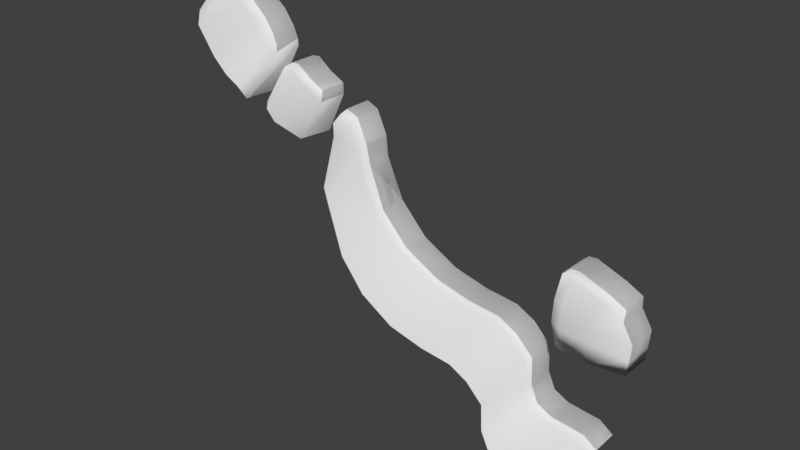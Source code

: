 # Source: Part2.blend  (saved by Blender 2.77.0; exported with 4.5.12 LTS)
import bpy
from mathutils import Matrix  # noqa: F401  (used for matrix-valued properties, if any)

bpy.ops.wm.read_factory_settings(use_empty=True)
scene = bpy.context.scene
scene.name = 'Scene'

# ---- collections
col_collection_1 = bpy.data.collections.new('Collection 1'); scene.collection.children.link(col_collection_1)

# ---- world
world_world = bpy.data.worlds.new('World'); scene.world = world_world
world_world.color = (0.05088, 0.05088, 0.05088)
world_world.use_sun_shadow = False
world_world.sun_shadow_jitter_overblur = 0.0
world_world.cycles.sampling_method = 'MANUAL'

# ---- meshes
me_plane_004 = bpy.data.meshes.new('Plane.004')
me_plane_004.from_pydata([(-1.0, -1.0, 18.94), (-1.0, 1.0, 18.94), (-0.5142, -1.0, 10.2), (-0.5142, 1.0, 10.2), (0.04252, -1.0, 1.094), (0.04252, 1.0, 1.094), (0.5157, 1.0, -7.311), (0.5157, -1.0, -7.311), (-0.2949, 1.0, 5.105), (-0.2949, -1.0, 5.105), (-0.2266, -1.0, 5.234), (-0.2266, 1.0, 5.234), (-0.7602, 1.0, 16.51), (-0.7602, -1.0, 16.51), (0.3132, 1.0, -1.159), (0.3132, -1.0, -1.159), (0.5576, -1.036, -11.48), (0.5373, 0.9643, -11.69), (-0.09527, -1.0, 2.81), (-0.09527, 1.0, 2.81), (0.2368, -1.715, -6.864), (0.4233, -1.0, -2.31), (0.4233, 1.0, -2.31), (-0.6131, -1.0, 13.51), (-0.6131, 1.0, 13.51), (-0.4742, 1.0, 7.755), (-0.4742, -1.0, 7.755), (2.728, 1.0, -51.73), (2.728, -1.0, -51.73), (1.598, 1.0, -33.06), (1.598, -1.0, -33.06), (2.063, -1.0, -35.99), (2.063, 1.0, -35.99), (1.267, 1.0, -31.13), (1.267, -1.0, -31.13), (2.435, -1.0, -51.01), (2.435, 1.0, -51.01), (1.892, 1.0, -33.83), (1.892, -1.0, -33.83), (0.6928, 1.0, -20.43), (0.6928, -1.0, -20.43), (0.9416, -1.0, -26.88), (0.9416, 1.0, -26.88), (-0.6975, -2.392, -3.521), (0.04417, -1.192, -1.222), (-0.3416, -1.108, 4.346), (0.2263, 0.9957, -4.081), (0.2785, -1.368, -2.145), (0.2269, -1.66, -4.126), (-0.5467, 0.8934, -3.906), (-0.4729, -1.061, 6.183), (0.1476, -2.077, -18.15), (2.844, 1.12, -54.17), (2.844, -0.88, -54.17), (-1.125, -0.8953, 18.71), (-1.125, 1.105, 18.71), (-0.7143, 0.9073, -4.372), (-0.4676, 0.9918, 6.208), (-0.3441, 0.9295, 4.303), (0.04387, 1.025, -1.284), (0.2779, 1.022, -2.093), (-0.5541, -1.144, -3.863), (0.2344, 1.005, -6.883), (0.1467, 1.021, -18.2), (2.977, -1.0, -22.18), (2.977, 1.0, -22.18), (2.506, 1.0, -18.16), (2.506, -1.0, -18.16), (2.575, -1.0, -18.04), (2.575, 1.0, -18.04), (2.839, -1.0, -20.46), (2.839, 1.0, -20.46), (3.045, -1.374, -34.49), (2.464, 0.5973, -33.61), (3.051, 0.8498, -34.59), (2.978, -1.192, -24.49), (2.46, -1.404, -18.92), (2.779, -1.874, -34.01), (3.074, -1.309, -28.03), (2.414, -1.479, -24.46), (3.066, 0.9041, -31.37), (2.418, 0.613, -28.93), (2.795, 0.8233, -33.88), (2.406, -1.528, -29.08), (3.065, -1.359, -31.32), (2.457, 0.9295, -18.97), (2.427, 0.6626, -24.31), (2.978, 1.025, -24.55), (3.075, 0.9537, -28.08), (2.553, -1.789, -34.19), (2.452, -1.544, -33.76), (2.571, 0.8448, -34.01), (2.219, 1.0, -39.8), (2.219, -1.0, -39.8), (2.23, -1.0, -45.8), (2.23, 1.0, -45.8), (2.297, -1.0, -49.44), (2.297, 1.0, -49.44)], [], [(23, 2, 3, 24), (18, 4, 5, 19), (21, 7, 6, 22), (9, 10, 11, 8), (0, 13, 12, 1), (10, 18, 19, 11), (15, 21, 22, 14), (13, 23, 24, 12), (2, 26, 25, 3), (35, 28, 27, 36), (34, 30, 29, 33), (38, 31, 32, 37), (41, 34, 33, 42), (96, 35, 36, 97), (30, 38, 37, 29), (16, 40, 39, 17), (40, 41, 42, 39), (47, 60, 46, 48), (57, 50, 43, 56), (45, 58, 49, 61), (6, 7, 16, 17), (27, 28, 53, 52), (0, 1, 55, 54), (25, 26, 50, 57), (9, 8, 58, 45), (5, 4, 44, 59), (15, 14, 60, 47), (48, 46, 62, 20), (20, 62, 63, 51), (70, 64, 65, 71), (67, 68, 69, 66), (68, 70, 71, 69), (77, 82, 74, 72), (89, 91, 82, 77), (90, 73, 91, 89), (80, 84, 72, 74), (83, 81, 73, 90), (79, 86, 81, 83), (88, 78, 84, 80), (67, 66, 85, 76), (76, 85, 86, 79), (65, 64, 75, 87), (87, 75, 78, 88), (31, 93, 92, 32), (93, 94, 95, 92), (94, 96, 97, 95)])
me_plane_004.polygons.foreach_set('use_smooth', [True] * 46)
_uv = me_plane_004.uv_layers.new(name='UVMap')
_uv.uv.foreach_set('vector', [0.3457, 0.4772, 0.346, 0.4528, 0.4592, 0.4527, 0.4589, 0.4771, 0.345, 0.3363, 0.3452, 0.3086, 0.4584, 0.3085, 0.4582, 0.3362, 0.3468, 0.2537, 0.3443, 0.1732, 0.4575, 0.173, 0.46, 0.2535, 0.3463, 0.4121, 0.3453, 0.3754, 0.4585, 0.3752, 0.4594, 0.412, 0.3468, 0.5963, 0.3458, 0.5191, 0.459, 0.5189, 0.46, 0.5961, 0.3453, 0.3754, 0.345, 0.3363, 0.4582, 0.3362, 0.4585, 0.3752, 0.3465, 0.2722, 0.3468, 0.2537, 0.46, 0.2535, 0.4596, 0.2721, 0.3458, 0.5191, 0.3457, 0.4772, 0.4589, 0.4771, 0.459, 0.5189, 0.346, 0.4528, 0.3463, 0.4343, 0.4594, 0.4342, 0.4592, 0.4527, 0.1195, 0.1764, 0.1229, 0.1322, 0.2361, 0.1322, 0.2326, 0.1763, 0.1183, 0.6198, 0.1174, 0.4673, 0.2305, 0.4672, 0.2314, 0.6198, 0.1172, 0.3381, 0.1177, 0.2652, 0.2309, 0.2652, 0.2304, 0.3381, 0.1191, 0.7077, 0.1183, 0.6198, 0.2314, 0.6198, 0.2323, 0.7076, 0.1192, 0.1875, 0.1195, 0.1764, 0.2326, 0.1763, 0.2324, 0.1875, 0.1174, 0.4673, 0.1172, 0.3381, 0.2304, 0.3381, 0.2305, 0.4672, 0.1229, 1.0, 0.1208, 0.8381, 0.234, 0.8381, 0.2361, 1.0, 0.1208, 0.8381, 0.1191, 0.7077, 0.2323, 0.7076, 0.234, 0.8381, 0.3465, 0.2722, 0.4596, 0.2721, 0.4596, 0.2721, 0.3465, 0.2722, 0.4594, 0.4342, 0.3463, 0.4343, 0.3463, 0.4343, 0.4594, 0.4342, 0.3463, 0.4121, 0.4594, 0.412, 0.4594, 0.412, 0.3463, 0.4121, 0.4575, 0.173, 0.3443, 0.1732, 0.3443, 0.1732, 0.4575, 0.173, 0.2361, 0.1322, 0.1229, 0.1322, 0.1229, 0.1322, 0.2361, 0.1322, 0.3468, 0.5963, 0.46, 0.5961, 0.46, 0.5961, 0.3468, 0.5963, 0.4594, 0.4342, 0.3463, 0.4343, 0.3463, 0.4343, 0.4594, 0.4342, 0.3463, 0.4121, 0.4594, 0.412, 0.4594, 0.412, 0.3463, 0.4121, 0.4584, 0.3085, 0.3452, 0.3086, 0.3452, 0.3086, 0.4584, 0.3085, 0.3465, 0.2722, 0.4596, 0.2721, 0.4596, 0.2721, 0.3465, 0.2722, 0.3465, 0.2722, 0.4596, 0.2721, 0.4596, 0.2721, 0.3465, 0.2722, 0.3465, 0.2722, 0.4596, 0.2721, 0.4596, 0.2721, 0.3465, 0.2722, 0.345, 0.3363, 0.3452, 0.3086, 0.4584, 0.3085, 0.4582, 0.3362, 0.3463, 0.4121, 0.3453, 0.3754, 0.4585, 0.3752, 0.4594, 0.412, 0.3453, 0.3754, 0.345, 0.3363, 0.4582, 0.3362, 0.4585, 0.3752, 0.3463, 0.4121, 0.4594, 0.412, 0.4594, 0.412, 0.3463, 0.4121, 0.3463, 0.4121, 0.4594, 0.412, 0.4594, 0.412, 0.3463, 0.4121, 0.3463, 0.4121, 0.4594, 0.412, 0.4594, 0.412, 0.3463, 0.4121, 0.4584, 0.3085, 0.3452, 0.3086, 0.3452, 0.3086, 0.4584, 0.3085, 0.3463, 0.4121, 0.4594, 0.412, 0.4594, 0.412, 0.3463, 0.4121, 0.3463, 0.4121, 0.4594, 0.412, 0.4594, 0.412, 0.3463, 0.4121, 0.4584, 0.3085, 0.3452, 0.3086, 0.3452, 0.3086, 0.4584, 0.3085, 0.3463, 0.4121, 0.4594, 0.412, 0.4594, 0.412, 0.3463, 0.4121, 0.3463, 0.4121, 0.4594, 0.412, 0.4594, 0.412, 0.3463, 0.4121, 0.4584, 0.3085, 0.3452, 0.3086, 0.3452, 0.3086, 0.4584, 0.3085, 0.4584, 0.3085, 0.3452, 0.3086, 0.3452, 0.3086, 0.4584, 0.3085, 0.1177, 0.2652, 0.1186, 0.2208, 0.2317, 0.2208, 0.2309, 0.2652, 0.1186, 0.2208, 0.119, 0.1986, 0.2322, 0.1986, 0.2317, 0.2208, 0.119, 0.1986, 0.1192, 0.1875, 0.2324, 0.1875, 0.2322, 0.1986])
me_plane_004.use_remesh_preserve_volume = False
me_plane_004.use_remesh_preserve_attributes = False
me_plane_004.use_mirror_vertex_groups = False
me_plane_004.update()
me_plane = bpy.data.meshes.new('Plane')
me_plane.from_pydata([(-1.0, -1.0, 18.94), (-1.0, 1.0, 18.94), (-0.5142, -1.0, 10.2), (-0.5142, 1.0, 10.2), (0.04252, -1.0, 1.094), (0.04252, 1.0, 1.094), (0.5157, 1.0, -7.311), (0.5157, -1.0, -7.311), (-0.2949, 1.0, 5.105), (-0.2949, -1.0, 5.105), (-0.2266, -1.0, 5.234), (-0.2266, 1.0, 5.234), (-0.7602, 1.0, 16.51), (-0.7602, -1.0, 16.51), (0.3132, 1.0, -1.159), (0.3132, -1.0, -1.159), (0.5576, -1.036, -11.48), (0.5373, 0.9643, -11.69), (-0.09527, -1.0, 2.81), (-0.09527, 1.0, 2.81), (0.2368, -1.715, -6.864), (0.4233, -1.0, -2.31), (0.4233, 1.0, -2.31), (-0.6131, -1.0, 13.51), (-0.6131, 1.0, 13.51), (-0.4742, 1.0, 7.755), (-0.4742, -1.0, 7.755), (2.728, 1.0, -51.73), (2.728, -1.0, -51.73), (1.598, 1.0, -33.06), (1.598, -1.0, -33.06), (2.063, -1.0, -35.99), (2.063, 1.0, -35.99), (1.267, 1.0, -31.13), (1.267, -1.0, -31.13), (2.435, -1.0, -51.01), (2.435, 1.0, -51.01), (1.892, 1.0, -33.83), (1.892, -1.0, -33.83), (0.6928, 1.0, -20.43), (0.6928, -1.0, -20.43), (0.9416, -1.0, -26.88), (0.9416, 1.0, -26.88), (-1.048, -1.374, 17.41), (-0.5492, -1.435, 8.283), (0.04417, -1.192, -1.222), (0.4651, -1.46, -8.713), (-0.3416, -1.404, 4.346), (-0.2579, -1.435, 3.832), (-0.809, -1.435, 15.1), (0.2785, -1.368, -2.145), (-0.1266, -1.435, 1.408), (0.2273, -1.66, -4.155), (0.3726, -1.355, -3.712), (-0.6535, -1.435, 12.11), (-0.4729, -1.357, 6.183), (0.1476, -2.077, -18.15), (-0.1999, -1.309, -10.5), (-0.444, -1.834, -7.785), (-1.298, -2.123, 8.99), (-0.7801, -2.598, -1.299), (-0.5624, -1.479, -4.178), (-0.5385, -1.769, -5.586), (-1.08, -2.4, 3.326), (-0.8901, -2.754, 0.7292), (-0.7015, -2.381, -3.714), (0.5055, -1.43, -13.08), (2.692, -1.33, -53.04), (1.558, -1.322, -33.93), (2.023, -1.322, -36.86), (1.227, -1.322, -32.0), (2.395, -1.322, -51.88), (1.852, -1.322, -34.7), (0.6531, -1.322, -21.31), (0.9019, -1.322, -27.75), (0.1994, -2.23, -20.62), (2.479, -2.724, -63.48), (1.299, -2.928, -44.04), (1.764, -2.928, -46.97), (0.968, -2.928, -42.11), (2.136, -2.928, -61.99), (1.593, -2.928, -44.81), (0.3942, -2.578, -31.41), (0.643, -2.783, -37.86), (2.844, 1.12, -54.17), (2.844, -0.88, -54.17), (-1.125, -0.8953, 18.71), (2.812, -1.218, -55.92), (-1.125, 1.105, 18.71), (2.644, -2.399, -64.0), (-1.18, -1.208, 17.05), (-1.352, -1.538, 11.51), (-0.4676, 0.8616, 6.208), (-0.3441, 0.9295, 4.303), (-0.7059, 0.6443, -3.746), (-0.5504, 0.6626, -4.028), (0.04387, 1.025, -1.284), (-0.127, 0.9537, -10.26), (0.2779, 1.022, -2.093), (0.2267, 1.019, -4.118), (0.2344, 1.005, -6.883), (0.1467, 1.021, -18.2), (2.977, -1.0, -22.18), (2.977, 1.0, -22.18), (2.506, 1.0, -18.16), (2.506, -1.0, -18.16), (2.575, -1.0, -18.04), (2.575, 1.0, -18.04), (2.839, -1.0, -20.46), (2.839, 1.0, -20.46), (3.045, -1.374, -34.49), (2.464, 0.5973, -33.61), (3.051, 0.8498, -34.59), (2.978, -1.192, -24.49), (2.46, -1.404, -18.92), (2.543, -1.435, -19.44), (2.808, -1.435, -21.86), (2.779, -1.874, -34.01), (3.074, -1.309, -28.03), (2.737, -1.834, -26.66), (2.414, -1.479, -24.46), (2.509, -1.769, -24.91), (3.066, 0.9041, -31.37), (2.418, 0.613, -28.93), (2.795, 0.8233, -33.88), (2.5, -1.819, -29.53), (2.406, -1.528, -29.08), (2.728, -1.883, -29.95), (3.065, -1.359, -31.32), (2.457, 0.9295, -18.97), (2.427, 0.6626, -24.31), (2.978, 1.025, -24.55), (3.075, 0.9537, -28.08), (2.553, -1.789, -34.19), (2.452, -1.544, -33.76), (2.571, 0.8448, -34.01), (2.219, 1.0, -39.8), (2.219, -1.0, -39.8), (2.179, -1.322, -40.67), (1.92, -2.928, -50.78), (2.23, -1.0, -45.8), (2.19, -1.322, -46.67), (1.931, -2.928, -56.78), (2.23, 1.0, -45.8), (2.297, -1.0, -49.44), (2.258, -1.322, -50.31), (1.999, -2.928, -60.42), (2.297, 1.0, -49.44)], [], [(23, 2, 3, 24), (18, 4, 5, 19), (21, 7, 6, 22), (9, 10, 11, 8), (0, 13, 12, 1), (10, 18, 19, 11), (15, 21, 22, 14), (13, 23, 24, 12), (2, 26, 25, 3), (35, 28, 27, 36), (34, 30, 29, 33), (38, 31, 32, 37), (41, 34, 33, 42), (144, 35, 36, 147), (30, 38, 37, 29), (16, 40, 39, 17), (40, 41, 42, 39), (7, 21, 53, 46), (4, 18, 51, 45), (23, 13, 49, 54), (2, 23, 54, 44), (26, 2, 44, 55), (10, 9, 47, 48), (21, 15, 50, 53), (13, 0, 43, 49), (18, 10, 48, 51), (46, 53, 20, 56), (53, 50, 52, 20), (45, 51, 58, 57), (54, 49, 63, 64), (48, 47, 61, 62), (55, 44, 60, 65), (44, 54, 64, 60), (51, 48, 62, 58), (49, 43, 59, 63), (31, 38, 72, 69), (137, 31, 69, 138), (30, 34, 70, 68), (41, 40, 73, 74), (40, 16, 66, 73), (28, 35, 71, 67), (34, 41, 74, 70), (38, 30, 68, 72), (74, 73, 82, 83), (72, 68, 77, 81), (70, 74, 83, 79), (68, 70, 79, 77), (73, 66, 75, 82), (138, 69, 78, 139), (69, 72, 81, 78), (67, 71, 80, 76), (46, 56, 75, 66), (7, 46, 66, 16), (6, 7, 16, 17), (27, 28, 85, 84), (85, 28, 67, 87), (87, 67, 76, 89), (0, 1, 88, 86), (0, 86, 90, 43), (43, 90, 91, 59), (25, 26, 55, 92), (92, 55, 65, 94), (9, 8, 93, 47), (47, 93, 95, 61), (5, 4, 45, 96), (96, 45, 57, 97), (15, 14, 98, 50), (50, 98, 99, 52), (52, 99, 100, 20), (20, 100, 101, 56), (108, 102, 103, 109), (105, 106, 107, 104), (106, 108, 109, 107), (102, 108, 116, 113), (106, 105, 114, 115), (108, 106, 115, 116), (113, 116, 119, 118), (115, 114, 120, 121), (116, 115, 121, 119), (117, 124, 112, 110), (133, 135, 124, 117), (134, 111, 135, 133), (125, 126, 134, 133), (122, 128, 110, 112), (126, 123, 111, 134), (120, 130, 123, 126), (118, 119, 127, 128), (132, 118, 128, 122), (105, 104, 129, 114), (114, 129, 130, 120), (103, 102, 113, 131), (131, 113, 118, 132), (127, 125, 133, 117), (128, 127, 117, 110), (121, 120, 126, 125), (119, 121, 125, 127), (141, 138, 139, 142), (140, 137, 138, 141), (31, 137, 136, 32), (144, 140, 141, 145), (145, 141, 142, 146), (137, 140, 143, 136), (71, 145, 146, 80), (35, 144, 145, 71), (140, 144, 147, 143)])
me_plane.polygons.foreach_set('use_smooth', [True] * 105)
_uv = me_plane.uv_layers.new(name='UVMap')
_uv.uv.foreach_set('vector', [0.3457, 0.4772, 0.346, 0.4528, 0.4592, 0.4527, 0.4589, 0.4771, 0.345, 0.3363, 0.3452, 0.3086, 0.4584, 0.3085, 0.4582, 0.3362, 0.3468, 0.2537, 0.3443, 0.1732, 0.4575, 0.173, 0.46, 0.2535, 0.3463, 0.4121, 0.3453, 0.3754, 0.4585, 0.3752, 0.4594, 0.412, 0.3468, 0.5963, 0.3458, 0.5191, 0.459, 0.5189, 0.46, 0.5961, 0.3453, 0.3754, 0.345, 0.3363, 0.4582, 0.3362, 0.4585, 0.3752, 0.3465, 0.2722, 0.3468, 0.2537, 0.46, 0.2535, 0.4596, 0.2721, 0.3458, 0.5191, 0.3457, 0.4772, 0.4589, 0.4771, 0.459, 0.5189, 0.346, 0.4528, 0.3463, 0.4343, 0.4594, 0.4342, 0.4592, 0.4527, 0.1195, 0.1764, 0.1229, 0.1322, 0.2361, 0.1322, 0.2326, 0.1763, 0.1183, 0.6198, 0.1174, 0.4673, 0.2305, 0.4672, 0.2314, 0.6198, 0.1172, 0.3381, 0.1177, 0.2652, 0.2309, 0.2652, 0.2304, 0.3381, 0.1191, 0.7077, 0.1183, 0.6198, 0.2314, 0.6198, 0.2323, 0.7076, 0.1192, 0.1875, 0.1195, 0.1764, 0.2326, 0.1763, 0.2324, 0.1875, 0.1174, 0.4673, 0.1172, 0.3381, 0.2304, 0.3381, 0.2305, 0.4672, 0.1229, 1.0, 0.1208, 0.8381, 0.234, 0.8381, 0.2361, 1.0, 0.1208, 0.8381, 0.1191, 0.7077, 0.2323, 0.7076, 0.234, 0.8381, 0.3443, 0.1732, 0.3468, 0.2537, 0.3207, 0.2312, 0.3182, 0.1507, 0.3452, 0.3086, 0.345, 0.3363, 0.3191, 0.3138, 0.3092, 0.2724, 0.3457, 0.4772, 0.3458, 0.5191, 0.3197, 0.4966, 0.3197, 0.4547, 0.346, 0.4528, 0.3457, 0.4772, 0.3197, 0.4547, 0.3197, 0.422, 0.3463, 0.4343, 0.346, 0.4528, 0.3197, 0.422, 0.3198, 0.4035, 0.3453, 0.3754, 0.3463, 0.4121, 0.3198, 0.3813, 0.3194, 0.3529, 0.3468, 0.2537, 0.3465, 0.2722, 0.3228, 0.2527, 0.3207, 0.2312, 0.3458, 0.5191, 0.3468, 0.5963, 0.3208, 0.5738, 0.3197, 0.4966, 0.345, 0.3363, 0.3453, 0.3754, 0.3194, 0.3529, 0.3191, 0.3138, 0.3182, 0.1507, 0.3207, 0.2312, 0.2622, 0.04761, 0.2611, 0.0, 0.3207, 0.2312, 0.3228, 0.2527, 0.3228, 0.2527, 0.3207, 0.2312, 1.0, 0.155, 0.9863, 0.1962, 0.9776, 0.04761, 1.0, 0.0, 0.9242, 0.1282, 0.9418, 0.08664, 0.9418, 0.2388, 0.9288, 0.2807, 0.3194, 0.3529, 0.3198, 0.3813, 0.2447, 0.2301, 0.2554, 0.2017, 0.3198, 0.4035, 0.3197, 0.422, 0.2446, 0.2708, 0.2555, 0.2421, 0.3197, 0.422, 0.3197, 0.4547, 0.2361, 0.3035, 0.2446, 0.2708, 0.3191, 0.3138, 0.3194, 0.3529, 0.2554, 0.2017, 0.2512, 0.1663, 0.3197, 0.4966, 0.3208, 0.5738, 0.257, 0.4226, 0.2559, 0.3454, 0.1177, 0.2652, 0.1172, 0.3381, 0.09819, 0.3241, 0.09868, 0.2512, 0.1186, 0.2208, 0.1177, 0.2652, 0.09868, 0.2512, 0.09954, 0.2068, 0.1174, 0.4673, 0.1183, 0.6198, 0.09921, 0.6058, 0.09831, 0.4533, 0.1191, 0.7077, 0.1208, 0.8381, 0.1018, 0.8241, 0.1001, 0.6937, 0.1208, 0.8381, 0.1229, 1.0, 0.1039, 0.986, 0.1018, 0.8241, 0.1229, 0.1322, 0.1195, 0.1764, 0.1004, 0.1624, 0.1039, 0.1182, 0.1183, 0.6198, 0.1191, 0.7077, 0.1001, 0.6937, 0.09921, 0.6058, 0.1172, 0.3381, 0.1174, 0.4673, 0.09831, 0.4533, 0.09819, 0.3241, 0.1001, 0.6937, 0.1018, 0.8241, 0.00359, 0.6617, 0.0019, 0.5313, 0.09819, 0.3241, 0.09831, 0.4533, 0.0001221, 0.2909, 0.0, 0.1617, 0.09921, 0.6058, 0.1001, 0.6937, 0.0019, 0.5313, 0.001018, 0.4435, 0.09831, 0.4533, 0.09921, 0.6058, 0.001018, 0.4435, 0.0001221, 0.2909, 0.1018, 0.8241, 0.1039, 0.986, 0.005667, 0.8236, 0.00359, 0.6617, 0.09954, 0.2068, 0.09868, 0.2512, 0.0004883, 0.08884, 0.001348, 0.04442, 0.09868, 0.2512, 0.09819, 0.3241, 0.0, 0.1617, 0.0004883, 0.08884, 0.9776, 0.1638, 0.9418, 0.2071, 0.9418, 0.04336, 0.9776, 0.0, 0.3182, 0.1507, 0.2611, 0.0, 0.2611, 0.0, 0.3182, 0.1507, 0.3443, 0.1732, 0.3182, 0.1507, 0.3182, 0.1507, 0.3443, 0.1732, 0.4575, 0.173, 0.3443, 0.1732, 0.3443, 0.1732, 0.4575, 0.173, 0.2361, 0.1322, 0.1229, 0.1322, 0.1229, 0.1322, 0.2361, 0.1322, 0.1229, 0.1322, 0.1229, 0.1322, 0.1229, 0.1322, 0.1229, 0.1322, 0.1229, 0.1322, 0.1229, 0.1322, 0.1229, 0.1322, 0.1229, 0.1322, 0.3468, 0.5963, 0.46, 0.5961, 0.46, 0.5961, 0.3468, 0.5963, 0.3468, 0.5963, 0.3468, 0.5963, 0.3468, 0.5963, 0.3468, 0.5963, 0.3468, 0.5963, 0.3468, 0.5963, 0.3468, 0.5963, 0.3468, 0.5963, 0.4594, 0.4342, 0.3463, 0.4343, 0.3463, 0.4343, 0.4594, 0.4342, 0.4594, 0.4342, 0.3463, 0.4343, 0.3463, 0.4343, 0.4594, 0.4342, 0.3463, 0.4121, 0.4594, 0.412, 0.4594, 0.412, 0.3463, 0.4121, 0.3463, 0.4121, 0.4594, 0.412, 0.4594, 0.412, 0.3463, 0.4121, 0.4584, 0.3085, 0.3452, 0.3086, 0.3452, 0.3086, 0.4584, 0.3085, 0.4584, 0.3085, 0.3452, 0.3086, 0.3452, 0.3086, 0.4584, 0.3085, 0.3465, 0.2722, 0.4596, 0.2721, 0.4596, 0.2721, 0.3465, 0.2722, 0.3465, 0.2722, 0.4596, 0.2721, 0.4596, 0.2721, 0.3465, 0.2722, 0.3465, 0.2722, 0.4596, 0.2721, 0.4596, 0.2721, 0.3465, 0.2722, 0.3465, 0.2722, 0.4596, 0.2721, 0.4596, 0.2721, 0.3465, 0.2722, 0.345, 0.3363, 0.3452, 0.3086, 0.4584, 0.3085, 0.4582, 0.3362, 0.3463, 0.4121, 0.3453, 0.3754, 0.4585, 0.3752, 0.4594, 0.412, 0.3453, 0.3754, 0.345, 0.3363, 0.4582, 0.3362, 0.4585, 0.3752, 0.3452, 0.3086, 0.345, 0.3363, 0.3191, 0.3138, 0.3092, 0.2724, 0.3453, 0.3754, 0.3463, 0.4121, 0.3198, 0.3813, 0.3194, 0.3529, 0.345, 0.3363, 0.3453, 0.3754, 0.3194, 0.3529, 0.3191, 0.3138, 1.0, 0.155, 0.9863, 0.1962, 0.9776, 0.04761, 1.0, 0.0, 0.3194, 0.3529, 0.3198, 0.3813, 0.2447, 0.2301, 0.2554, 0.2017, 0.3191, 0.3138, 0.3194, 0.3529, 0.2554, 0.2017, 0.2512, 0.1663, 0.3463, 0.4121, 0.4594, 0.412, 0.4594, 0.412, 0.3463, 0.4121, 0.3463, 0.4121, 0.4594, 0.412, 0.4594, 0.412, 0.3463, 0.4121, 0.3463, 0.4121, 0.4594, 0.412, 0.4594, 0.412, 0.3463, 0.4121, 0.2554, 0.2017, 0.2447, 0.2301, 0.2447, 0.2301, 0.2554, 0.2017, 0.4584, 0.3085, 0.3452, 0.3086, 0.3452, 0.3086, 0.4584, 0.3085, 0.3463, 0.4121, 0.4594, 0.412, 0.4594, 0.412, 0.3463, 0.4121, 0.3463, 0.4121, 0.4594, 0.412, 0.4594, 0.412, 0.3463, 0.4121, 1.0, 0.0, 0.9776, 0.04761, 0.9776, 0.04761, 1.0, 0.0, 0.4584, 0.3085, 0.3452, 0.3086, 0.3452, 0.3086, 0.4584, 0.3085, 0.3463, 0.4121, 0.4594, 0.412, 0.4594, 0.412, 0.3463, 0.4121, 0.3463, 0.4121, 0.4594, 0.412, 0.4594, 0.412, 0.3463, 0.4121, 0.4584, 0.3085, 0.3452, 0.3086, 0.3452, 0.3086, 0.4584, 0.3085, 0.4584, 0.3085, 0.3452, 0.3086, 0.3452, 0.3086, 0.4584, 0.3085, 0.2512, 0.1663, 0.2554, 0.2017, 0.2554, 0.2017, 0.2512, 0.1663, 1.0, 0.0, 0.9776, 0.04761, 0.9776, 0.04761, 1.0, 0.0, 0.2554, 0.2017, 0.2447, 0.2301, 0.2447, 0.2301, 0.2554, 0.2017, 0.2512, 0.1663, 0.2554, 0.2017, 0.2554, 0.2017, 0.2512, 0.1663, 0.09997, 0.1846, 0.09954, 0.2068, 0.001348, 0.04442, 0.001777, 0.02221, 0.119, 0.1986, 0.1186, 0.2208, 0.09954, 0.2068, 0.09997, 0.1846, 0.1177, 0.2652, 0.1186, 0.2208, 0.2317, 0.2208, 0.2309, 0.2652, 0.1192, 0.1875, 0.119, 0.1986, 0.09997, 0.1846, 0.1002, 0.1735, 0.1002, 0.1735, 0.09997, 0.1846, 0.001777, 0.02221, 0.001992, 0.0111, 0.1186, 0.2208, 0.119, 0.1986, 0.2322, 0.1986, 0.2317, 0.2208, 0.1004, 0.1624, 0.1002, 0.1735, 0.001992, 0.0111, 0.002207, 0.0, 0.1195, 0.1764, 0.1192, 0.1875, 0.1002, 0.1735, 0.1004, 0.1624, 0.119, 0.1986, 0.1192, 0.1875, 0.2324, 0.1875, 0.2322, 0.1986])
me_plane.use_remesh_preserve_volume = False
me_plane.use_remesh_preserve_attributes = False
me_plane.use_mirror_vertex_groups = False
me_plane.update()

# ---- objects
ob_collisionmesh = bpy.data.objects.new('CollisionMesh', me_plane_004)
ob_slope = bpy.data.objects.new('Slope', me_plane)

# ---- transforms, parenting, visibility, modifiers, constraints
ob_collisionmesh.location = (0.0, 0.0, 0.0)
ob_collisionmesh.scale = (24.0, 3.0, 1.0)
ob_collisionmesh.lineart.crease_threshold = 0.0
ob_slope.location = (0.0, 0.0, 0.0)
ob_slope.scale = (24.0, 3.0, 1.0)
ob_slope.lineart.crease_threshold = 0.0

# ---- collection membership
col_collection_1.objects.link(ob_collisionmesh)
col_collection_1.objects.link(ob_slope)

# ---- scene / render settings (as saved in the file)
scene.frame_start = 1; scene.frame_end = 250; scene.frame_set(1)
scene.render.engine = 'BLENDER_EEVEE_NEXT'
scene.render.resolution_percentage = 50
scene.render.dither_intensity = 0.0
scene.cycles.use_denoising = False
scene.cycles.samples = 128
scene.cycles.sampling_pattern = 'TABULATED_SOBOL'
scene.cycles.light_sampling_threshold = 0.0
scene.cycles.use_adaptive_sampling = False
scene.cycles.use_light_tree = False
scene.cycles.blur_glossy = 0.0
scene.cycles.sample_clamp_indirect = 0.0
scene.view_settings.view_transform = 'Standard'
bpy.context.view_layer.update()

# ---- added for rendering (the .blend has no active camera and no usable light): camera, sun
cam_auto = bpy.data.cameras.new('AutoCamera')
cam_auto.lens = 50.0
cam_auto.sensor_width = 36.0
cam_auto.clip_end = 2197.54
ob_auto_camera = bpy.data.objects.new('AutoCamera', cam_auto)
scene.collection.objects.link(ob_auto_camera)
ob_auto_camera.location = (145.891, -152.972, 77.6404)
ob_auto_camera.rotation_euler = (1.09748, -7.21219e-08, 0.694738)
scene.camera = ob_auto_camera
light_auto_sun = bpy.data.lights.new('AutoSun', 'SUN')
light_auto_sun.energy = 3.0
light_auto_sun.angle = 0.0523599
ob_auto_sun = bpy.data.objects.new('AutoSun', light_auto_sun)
scene.collection.objects.link(ob_auto_sun)
ob_auto_sun.rotation_euler = (0.872665, 0.174533, 0.523599)
bpy.context.view_layer.update()
